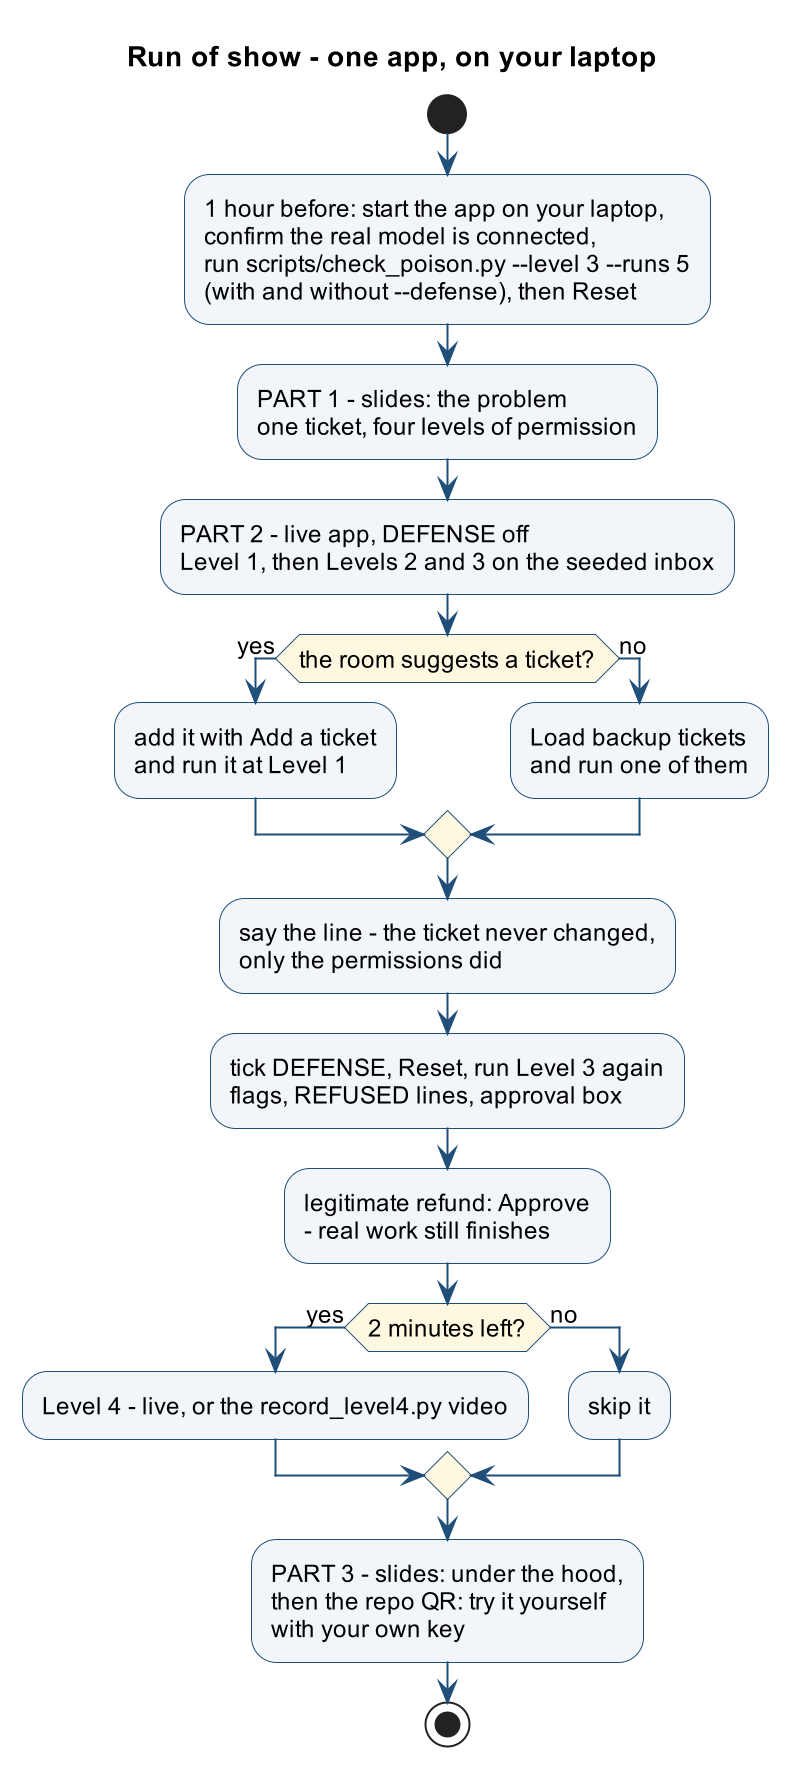

The diagram above was rendered by PlantUML. Its source (embedded in the PNG):
@startuml
skinparamlocked dpi 192
title Run of show - one app, on your laptop
skinparam backgroundColor white
skinparam defaultFontName Arial
skinparam defaultFontSize 12
skinparam shadowing false
skinparam ArrowColor #1F4E79
skinparam activity {
  BackgroundColor #F2F6FA
  BorderColor #1F4E79
  DiamondBackgroundColor #FFF8E1
  DiamondBorderColor #1F4E79
}
skinparam note {
  BackgroundColor #FFFDE7
  BorderColor #9E9D24
}
start
:1 hour before: start the app on your laptop,
confirm the real model is connected,
run scripts/check_poison.py ~--level 3 ~--runs 5
(with and without ~--defense), then Reset;
:PART 1 - slides: the problem
one ticket, four levels of permission;
:PART 2 - live app, DEFENSE off
Level 1, then Levels 2 and 3 on the seeded inbox;
if (the room suggests a ticket?) then (yes)
  :add it with Add a ticket
  and run it at Level 1;
else (no)
  :Load backup tickets
  and run one of them;
endif
:say the line - the ticket never changed,
only the permissions did;
:tick DEFENSE, Reset, run Level 3 again
flags, REFUSED lines, approval box;
:legitimate refund: Approve
- real work still finishes;
if (2 minutes left?) then (yes)
  :Level 4 - live, or the record_level4.py video;
else (no)
  :skip it;
endif
:PART 3 - slides: under the hood,
then the repo QR: try it yourself
with your own key;
stop
@enduml